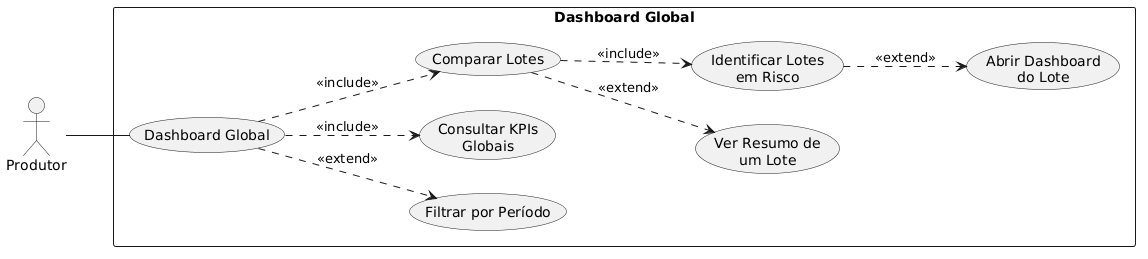

The diagram above was rendered by PlantUML. Its source (embedded in the PNG):
@startuml
left to right direction
actor Produtor

rectangle "Dashboard Global" {
  usecase "Dashboard Global" as global
  usecase "Filtrar por Período" as filtrar
  usecase "Consultar KPIs\nGlobais" as kpis
  usecase "Comparar Lotes" as comparar
  usecase "Ver Resumo de\num Lote" as resumo
  usecase "Identificar Lotes\nem Risco" as risco
  usecase "Abrir Dashboard\ndo Lote" as abrir
}

Produtor -- global

global ..> filtrar : <<extend>>
global ..> kpis : <<include>>
global ..> comparar : <<include>>
comparar ..> resumo : <<extend>>
comparar ..> risco : <<include>>
risco ..> abrir : <<extend>>
@enduml